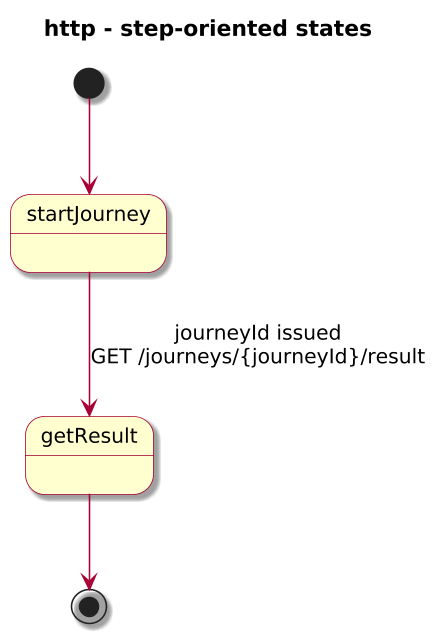

The diagram above was rendered by PlantUML. Its source (embedded in the PNG):
@startuml

skinparam BackgroundColor #FFFFFF
skinparam Shadowing true

skinparam DefaultFontName "SansSerif"
skinparam DefaultFontSize 13
skinparam DefaultFontStyle plain

skinparam dpi 150

skinparam sequence {
  ArrowColor #A80036
  LifeLineBorderColor #A80036
  LifeLineBackgroundColor #FFFFFF
}

skinparam Note {
  BackgroundColor #FBFB77
  BorderColor #A80036
}

skinparam ParticipantBorderColor #A80036
skinparam ParticipantBackgroundColor #FEFECE

skinparam ActorBorderColor #A80036
skinparam ActorBackgroundColor #FFFFFF
skinparam SequenceActorBorderThickness 2

skinparam state {
  BorderColor #A80036
  BackgroundColor #FEFECE
}

skinparam activity {
  ArrowColor #A80036
  BackgroundColor #FEFECE
  BorderColor #A80036
}

!include journey-diagram-theme.puml
title http - step-oriented states

[*] --> startJourney

state startJourney
state getResult
startJourney --> getResult : journeyId issued\nGET /journeys/{journeyId}/result
getResult --> [*]

@enduml